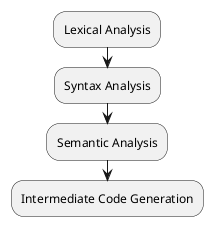

The diagram above was rendered by PlantUML. Its source (embedded in the PNG):
@startuml
:Lexical Analysis;
:Syntax Analysis;
:Semantic Analysis;
:Intermediate Code Generation;
@enduml